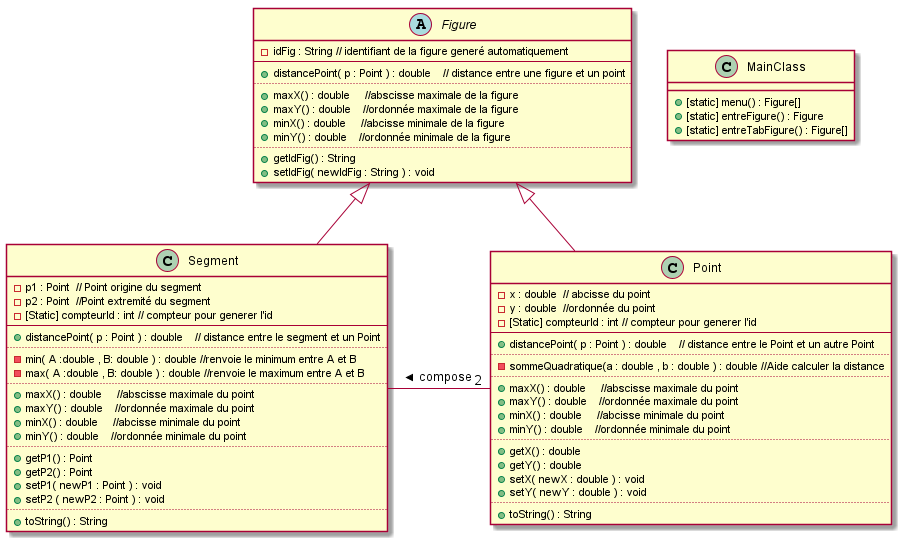

The diagram above was rendered by PlantUML. Its source (embedded in the PNG):
@startuml

abstract class Figure {
-idFig : String // identifiant de la figure generé automatiquement
--
+distancePoint( p : Point ) : double    // distance entre une figure et un point
..
+maxX() : double     //abscisse maximale de la figure
+maxY() : double    //ordonnée maximale de la figure
+minX() : double     //abcisse minimale de la figure
+minY() : double    //ordonnée minimale de la figure
..
+getIdFig() : String
+setIdFig( newIdFig : String ) : void
}

class Point {
-x : double  // abcisse du point
-y : double  //ordonnée du point
-[Static] compteurId : int // compteur pour generer l'id
--
+distancePoint( p : Point ) : double    // distance entre le Point et un autre Point
..
-sommeQuadratique(a : double , b : double ) : double //Aide calculer la distance
..
+maxX() : double     //abscisse maximale du point
+maxY() : double    //ordonnée maximale du point
+minX() : double     //abcisse minimale du point
+minY() : double    //ordonnée minimale du point
..
+getX() : double
+getY() : double
+setX( newX : double ) : void
+setY( newY : double ) : void
..
+toString() : String
}

Figure <|-- Point

class Segment {
-p1 : Point  // Point origine du segment
-p2 : Point  //Point extremité du segment
-[Static] compteurId : int // compteur pour generer l'id
--
+distancePoint( p : Point ) : double    // distance entre le segment et un Point
..
-min( A :double , B: double ) : double //renvoie le minimum entre A et B
-max( A :double , B: double ) : double //renvoie le maximum entre A et B
..
+maxX() : double     //abscisse maximale du point
+maxY() : double    //ordonnée maximale du point
+minX() : double     //abcisse minimale du point
+minY() : double    //ordonnée minimale du point
..
+getP1() : Point
+getP2() : Point
+setP1( newP1 : Point ) : void
+setP2 ( newP2 : Point ) : void
..
+toString() : String
}

Figure <|-- Segment
Point "2"-left-" " Segment : compose >

class MainClass {
+ [static] menu() : Figure[] 
+ [static] entreFigure() : Figure
+ [static] entreTabFigure() : Figure[]
}


@enduml